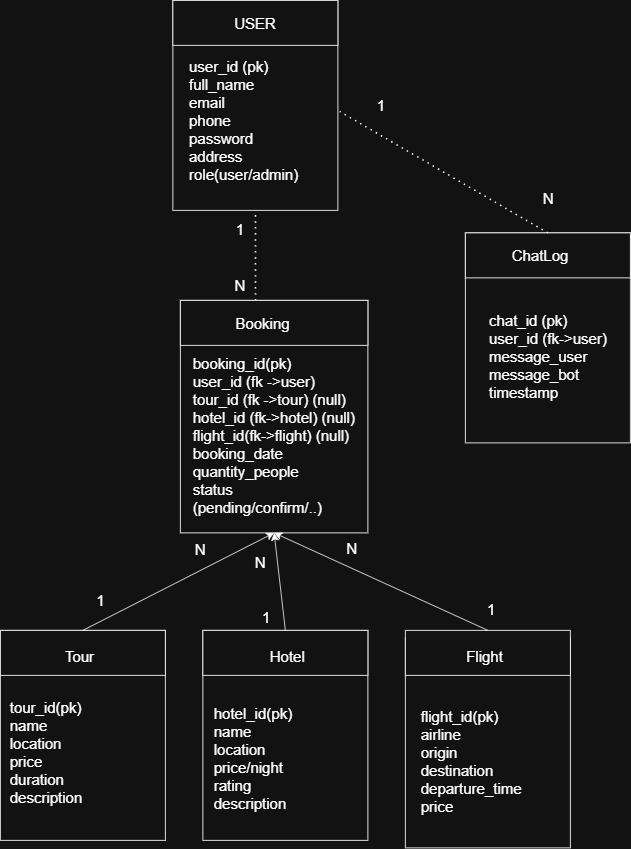

The diagram above was exported from draw.io. Its source (the exported page's mxGraphModel, read from the mxfile embedded in the PNG):
<mxGraphModel dx="2376" dy="1648" grid="0" gridSize="10" guides="0" tooltips="1" connect="1" arrows="1" fold="1" page="0" pageScale="1" pageWidth="827" pageHeight="1169" background="#ffffff" math="0" shadow="0">
  <root>
    <mxCell id="0" />
    <mxCell id="1" parent="0" />
    <mxCell id="viPJrUdurNDp0QI35IsC-1" value="" style="rounded=0;whiteSpace=wrap;html=1;" vertex="1" parent="1">
      <mxGeometry x="-170" y="-70" width="220" height="280" as="geometry" />
    </mxCell>
    <mxCell id="viPJrUdurNDp0QI35IsC-2" value="" style="rounded=0;whiteSpace=wrap;html=1;" vertex="1" parent="1">
      <mxGeometry x="-170" y="-70" width="220" height="60" as="geometry" />
    </mxCell>
    <mxCell id="viPJrUdurNDp0QI35IsC-3" value="" style="endArrow=none;dashed=1;html=1;dashPattern=1 3;strokeWidth=2;rounded=0;fontSize=12;startSize=8;endSize=8;curved=1;entryX=0.5;entryY=1;entryDx=0;entryDy=0;" edge="1" parent="1" target="viPJrUdurNDp0QI35IsC-1">
      <mxGeometry width="50" height="50" relative="1" as="geometry">
        <mxPoint x="-60" y="330" as="sourcePoint" />
        <mxPoint x="-30" y="280" as="targetPoint" />
      </mxGeometry>
    </mxCell>
    <mxCell id="viPJrUdurNDp0QI35IsC-5" value="" style="rounded=0;whiteSpace=wrap;html=1;" vertex="1" parent="1">
      <mxGeometry x="-160" y="330" width="250" height="310" as="geometry" />
    </mxCell>
    <mxCell id="viPJrUdurNDp0QI35IsC-6" value="" style="rounded=0;whiteSpace=wrap;html=1;" vertex="1" parent="1">
      <mxGeometry x="-160" y="330" width="250" height="60" as="geometry" />
    </mxCell>
    <mxCell id="viPJrUdurNDp0QI35IsC-7" value="" style="rounded=0;whiteSpace=wrap;html=1;" vertex="1" parent="1">
      <mxGeometry x="-400" y="770" width="220" height="280" as="geometry" />
    </mxCell>
    <mxCell id="viPJrUdurNDp0QI35IsC-8" value="" style="rounded=0;whiteSpace=wrap;html=1;" vertex="1" parent="1">
      <mxGeometry x="-400" y="770" width="220" height="60" as="geometry" />
    </mxCell>
    <mxCell id="viPJrUdurNDp0QI35IsC-9" value="" style="rounded=0;whiteSpace=wrap;html=1;" vertex="1" parent="1">
      <mxGeometry x="-130" y="770" width="220" height="280" as="geometry" />
    </mxCell>
    <mxCell id="viPJrUdurNDp0QI35IsC-10" value="" style="rounded=0;whiteSpace=wrap;html=1;" vertex="1" parent="1">
      <mxGeometry x="-130" y="770" width="220" height="60" as="geometry" />
    </mxCell>
    <mxCell id="viPJrUdurNDp0QI35IsC-11" value="" style="rounded=0;whiteSpace=wrap;html=1;" vertex="1" parent="1">
      <mxGeometry x="140" y="780" width="220" height="280" as="geometry" />
    </mxCell>
    <mxCell id="viPJrUdurNDp0QI35IsC-12" value="" style="rounded=0;whiteSpace=wrap;html=1;" vertex="1" parent="1">
      <mxGeometry x="140" y="770" width="220" height="60" as="geometry" />
    </mxCell>
    <mxCell id="viPJrUdurNDp0QI35IsC-13" value="" style="rounded=0;whiteSpace=wrap;html=1;" vertex="1" parent="1">
      <mxGeometry x="220" y="240" width="220" height="280" as="geometry" />
    </mxCell>
    <mxCell id="viPJrUdurNDp0QI35IsC-14" value="" style="rounded=0;whiteSpace=wrap;html=1;" vertex="1" parent="1">
      <mxGeometry x="220" y="240" width="220" height="60" as="geometry" />
    </mxCell>
    <mxCell id="viPJrUdurNDp0QI35IsC-15" value="&lt;font style=&quot;font-size: 20px;&quot;&gt;USER&lt;/font&gt;" style="text;html=1;whiteSpace=wrap;strokeColor=none;fillColor=none;align=center;verticalAlign=middle;rounded=0;" vertex="1" parent="1">
      <mxGeometry x="-100" y="-57.5" width="80" height="35" as="geometry" />
    </mxCell>
    <mxCell id="viPJrUdurNDp0QI35IsC-16" value="&lt;font style=&quot;font-size: 20px;&quot;&gt;user_id (pk&lt;span style=&quot;background-color: transparent; color: light-dark(rgb(0, 0, 0), rgb(255, 255, 255));&quot;&gt;)&lt;/span&gt;&lt;/font&gt;&lt;div&gt;&lt;span style=&quot;background-color: transparent; color: light-dark(rgb(0, 0, 0), rgb(255, 255, 255));&quot;&gt;&lt;font style=&quot;font-size: 20px;&quot;&gt;full_name&lt;/font&gt;&lt;/span&gt;&lt;/div&gt;&lt;div&gt;&lt;span style=&quot;background-color: transparent; color: light-dark(rgb(0, 0, 0), rgb(255, 255, 255));&quot;&gt;&lt;font style=&quot;font-size: 20px;&quot;&gt;email&lt;/font&gt;&lt;/span&gt;&lt;/div&gt;&lt;div&gt;&lt;span style=&quot;background-color: transparent; color: light-dark(rgb(0, 0, 0), rgb(255, 255, 255));&quot;&gt;&lt;font style=&quot;font-size: 20px;&quot;&gt;phone&lt;/font&gt;&lt;/span&gt;&lt;/div&gt;&lt;div&gt;&lt;span style=&quot;background-color: transparent; color: light-dark(rgb(0, 0, 0), rgb(255, 255, 255));&quot;&gt;&lt;font style=&quot;font-size: 20px;&quot;&gt;password&lt;/font&gt;&lt;/span&gt;&lt;/div&gt;&lt;div&gt;&lt;span style=&quot;background-color: transparent; color: light-dark(rgb(0, 0, 0), rgb(255, 255, 255));&quot;&gt;&lt;font style=&quot;font-size: 20px;&quot;&gt;address&lt;/font&gt;&lt;/span&gt;&lt;/div&gt;&lt;div&gt;&lt;span style=&quot;background-color: transparent; color: light-dark(rgb(0, 0, 0), rgb(255, 255, 255));&quot;&gt;&lt;font style=&quot;font-size: 20px;&quot;&gt;role(user/admin)&lt;/font&gt;&lt;/span&gt;&lt;/div&gt;" style="text;html=1;whiteSpace=wrap;strokeColor=none;fillColor=none;align=left;verticalAlign=middle;rounded=0;" vertex="1" parent="1">
      <mxGeometry x="-150" y="10" width="180" height="160" as="geometry" />
    </mxCell>
    <mxCell id="viPJrUdurNDp0QI35IsC-17" value="&lt;span style=&quot;font-size: 20px;&quot;&gt;booking_id(pk)&lt;/span&gt;&lt;div&gt;&lt;span style=&quot;font-size: 20px;&quot;&gt;user_id (fk -&amp;gt;user)&lt;/span&gt;&lt;/div&gt;&lt;div&gt;&lt;span style=&quot;font-size: 20px;&quot;&gt;tour_id (fk -&amp;gt;tour) (null)&lt;/span&gt;&lt;/div&gt;&lt;div&gt;&lt;span style=&quot;font-size: 20px;&quot;&gt;hotel_id (fk-&amp;gt;hotel) (null)&lt;/span&gt;&lt;/div&gt;&lt;div&gt;&lt;span style=&quot;font-size: 20px;&quot;&gt;flight_id(fk-&amp;gt;flight) (null)&lt;/span&gt;&lt;/div&gt;&lt;div&gt;&lt;span style=&quot;font-size: 20px;&quot;&gt;booking_date&lt;/span&gt;&lt;/div&gt;&lt;div&gt;&lt;span style=&quot;font-size: 20px;&quot;&gt;quantity_people&lt;/span&gt;&lt;/div&gt;&lt;div&gt;&lt;span style=&quot;font-size: 20px;&quot;&gt;status (pending/confirm/..)&lt;/span&gt;&lt;/div&gt;" style="text;html=1;whiteSpace=wrap;strokeColor=none;fillColor=none;align=left;verticalAlign=middle;rounded=0;" vertex="1" parent="1">
      <mxGeometry x="-145" y="430" width="220" height="160" as="geometry" />
    </mxCell>
    <mxCell id="viPJrUdurNDp0QI35IsC-18" value="&lt;font style=&quot;font-size: 20px;&quot;&gt;Booking&lt;/font&gt;" style="text;html=1;whiteSpace=wrap;strokeColor=none;fillColor=none;align=center;verticalAlign=middle;rounded=0;" vertex="1" parent="1">
      <mxGeometry x="-80" y="345" width="60" height="30" as="geometry" />
    </mxCell>
    <mxCell id="viPJrUdurNDp0QI35IsC-19" value="&lt;font style=&quot;font-size: 20px;&quot;&gt;ChatLog&lt;/font&gt;" style="text;html=1;whiteSpace=wrap;strokeColor=none;fillColor=none;align=center;verticalAlign=middle;rounded=0;" vertex="1" parent="1">
      <mxGeometry x="290" y="255" width="60" height="30" as="geometry" />
    </mxCell>
    <mxCell id="viPJrUdurNDp0QI35IsC-20" value="&lt;span style=&quot;font-size: 20px;&quot;&gt;chat_id (pk)&lt;/span&gt;&lt;div&gt;&lt;span style=&quot;font-size: 20px;&quot;&gt;user_id (fk-&amp;gt;user)&lt;/span&gt;&lt;/div&gt;&lt;div&gt;&lt;span style=&quot;font-size: 20px;&quot;&gt;message_user&lt;/span&gt;&lt;/div&gt;&lt;div&gt;&lt;span style=&quot;font-size: 20px;&quot;&gt;message_bot&lt;/span&gt;&lt;/div&gt;&lt;div&gt;&lt;span style=&quot;font-size: 20px;&quot;&gt;timestamp&lt;/span&gt;&lt;/div&gt;" style="text;html=1;whiteSpace=wrap;strokeColor=none;fillColor=none;align=left;verticalAlign=middle;rounded=0;" vertex="1" parent="1">
      <mxGeometry x="250" y="325" width="160" height="160" as="geometry" />
    </mxCell>
    <mxCell id="viPJrUdurNDp0QI35IsC-21" value="" style="endArrow=none;dashed=1;html=1;dashPattern=1 3;strokeWidth=2;rounded=0;fontSize=12;startSize=8;endSize=8;curved=1;entryX=1.011;entryY=0.529;entryDx=0;entryDy=0;entryPerimeter=0;exitX=0.5;exitY=0;exitDx=0;exitDy=0;" edge="1" parent="1" source="viPJrUdurNDp0QI35IsC-14" target="viPJrUdurNDp0QI35IsC-1">
      <mxGeometry width="50" height="50" relative="1" as="geometry">
        <mxPoint x="170" y="160" as="sourcePoint" />
        <mxPoint x="220" y="110" as="targetPoint" />
      </mxGeometry>
    </mxCell>
    <mxCell id="viPJrUdurNDp0QI35IsC-22" value="&lt;font style=&quot;font-size: 20px;&quot;&gt;1&lt;/font&gt;" style="text;html=1;whiteSpace=wrap;strokeColor=none;fillColor=none;align=center;verticalAlign=middle;rounded=0;" vertex="1" parent="1">
      <mxGeometry x="-110" y="220" width="60" height="30" as="geometry" />
    </mxCell>
    <mxCell id="viPJrUdurNDp0QI35IsC-23" value="&lt;font style=&quot;font-size: 20px;&quot;&gt;N&lt;/font&gt;" style="text;html=1;whiteSpace=wrap;strokeColor=none;fillColor=none;align=center;verticalAlign=middle;rounded=0;" vertex="1" parent="1">
      <mxGeometry x="-110" y="295" width="60" height="30" as="geometry" />
    </mxCell>
    <mxCell id="viPJrUdurNDp0QI35IsC-24" value="" style="endArrow=classic;html=1;rounded=0;fontSize=12;startSize=8;endSize=8;curved=1;entryX=0.5;entryY=1;entryDx=0;entryDy=0;exitX=0.5;exitY=0;exitDx=0;exitDy=0;" edge="1" parent="1" source="viPJrUdurNDp0QI35IsC-8" target="viPJrUdurNDp0QI35IsC-5">
      <mxGeometry width="50" height="50" relative="1" as="geometry">
        <mxPoint x="-290" y="760" as="sourcePoint" />
        <mxPoint x="-240" y="710" as="targetPoint" />
      </mxGeometry>
    </mxCell>
    <mxCell id="viPJrUdurNDp0QI35IsC-25" value="" style="endArrow=classic;html=1;rounded=0;fontSize=12;startSize=8;endSize=8;curved=1;entryX=0.5;entryY=1;entryDx=0;entryDy=0;exitX=0.5;exitY=0;exitDx=0;exitDy=0;" edge="1" parent="1" source="viPJrUdurNDp0QI35IsC-10" target="viPJrUdurNDp0QI35IsC-5">
      <mxGeometry width="50" height="50" relative="1" as="geometry">
        <mxPoint x="-60" y="720" as="sourcePoint" />
        <mxPoint x="-10" y="670" as="targetPoint" />
      </mxGeometry>
    </mxCell>
    <mxCell id="viPJrUdurNDp0QI35IsC-26" value="" style="endArrow=classic;html=1;rounded=0;fontSize=12;startSize=8;endSize=8;curved=1;entryX=0.5;entryY=1;entryDx=0;entryDy=0;exitX=0.5;exitY=0;exitDx=0;exitDy=0;" edge="1" parent="1" source="viPJrUdurNDp0QI35IsC-12" target="viPJrUdurNDp0QI35IsC-5">
      <mxGeometry width="50" height="50" relative="1" as="geometry">
        <mxPoint x="150" y="730" as="sourcePoint" />
        <mxPoint x="200" y="680" as="targetPoint" />
      </mxGeometry>
    </mxCell>
    <mxCell id="viPJrUdurNDp0QI35IsC-27" value="&lt;font style=&quot;font-size: 20px;&quot;&gt;Tour&lt;/font&gt;" style="text;html=1;whiteSpace=wrap;strokeColor=none;fillColor=none;align=center;verticalAlign=middle;rounded=0;" vertex="1" parent="1">
      <mxGeometry x="-324" y="790" width="60" height="30" as="geometry" />
    </mxCell>
    <mxCell id="viPJrUdurNDp0QI35IsC-28" value="&lt;font style=&quot;font-size: 20px;&quot;&gt;Hotel&lt;/font&gt;" style="text;html=1;whiteSpace=wrap;strokeColor=none;fillColor=none;align=center;verticalAlign=middle;rounded=0;" vertex="1" parent="1">
      <mxGeometry x="-47" y="789" width="60" height="30" as="geometry" />
    </mxCell>
    <mxCell id="viPJrUdurNDp0QI35IsC-29" value="&lt;font style=&quot;font-size: 20px;&quot;&gt;Flight&lt;/font&gt;" style="text;html=1;whiteSpace=wrap;strokeColor=none;fillColor=none;align=center;verticalAlign=middle;rounded=0;" vertex="1" parent="1">
      <mxGeometry x="216" y="790" width="60" height="30" as="geometry" />
    </mxCell>
    <mxCell id="viPJrUdurNDp0QI35IsC-30" value="&lt;span style=&quot;font-size: 20px;&quot;&gt;tour_id(pk)&lt;/span&gt;&lt;div&gt;&lt;span style=&quot;font-size: 20px;&quot;&gt;name&lt;/span&gt;&lt;/div&gt;&lt;div&gt;&lt;span style=&quot;font-size: 20px;&quot;&gt;location&lt;/span&gt;&lt;/div&gt;&lt;div&gt;&lt;span style=&quot;font-size: 20px;&quot;&gt;price&lt;/span&gt;&lt;/div&gt;&lt;div&gt;&lt;span style=&quot;font-size: 20px;&quot;&gt;duration&lt;/span&gt;&lt;/div&gt;&lt;div&gt;&lt;span style=&quot;font-size: 20px;&quot;&gt;description&lt;/span&gt;&lt;/div&gt;" style="text;html=1;whiteSpace=wrap;strokeColor=none;fillColor=none;align=left;verticalAlign=middle;rounded=0;" vertex="1" parent="1">
      <mxGeometry x="-389" y="842" width="186" height="182" as="geometry" />
    </mxCell>
    <mxCell id="viPJrUdurNDp0QI35IsC-31" value="&lt;span style=&quot;font-size: 20px;&quot;&gt;hotel_id(pk)&lt;/span&gt;&lt;div&gt;&lt;span style=&quot;font-size: 20px;&quot;&gt;name&lt;/span&gt;&lt;/div&gt;&lt;div&gt;&lt;span style=&quot;font-size: 20px;&quot;&gt;location&lt;/span&gt;&lt;/div&gt;&lt;div&gt;&lt;span style=&quot;font-size: 20px;&quot;&gt;price/night&lt;/span&gt;&lt;/div&gt;&lt;div&gt;&lt;span style=&quot;font-size: 20px;&quot;&gt;rating&lt;/span&gt;&lt;/div&gt;&lt;div&gt;&lt;span style=&quot;font-size: 20px;&quot;&gt;description&lt;/span&gt;&lt;/div&gt;" style="text;html=1;whiteSpace=wrap;strokeColor=none;fillColor=none;align=left;verticalAlign=middle;rounded=0;" vertex="1" parent="1">
      <mxGeometry x="-117" y="846" width="190" height="187" as="geometry" />
    </mxCell>
    <mxCell id="viPJrUdurNDp0QI35IsC-32" value="&lt;span style=&quot;font-size: 20px;&quot;&gt;flight_id(pk)&lt;/span&gt;&lt;div&gt;&lt;span style=&quot;font-size: 20px;&quot;&gt;airline&lt;/span&gt;&lt;/div&gt;&lt;div&gt;&lt;span style=&quot;font-size: 20px;&quot;&gt;origin&lt;/span&gt;&lt;/div&gt;&lt;div&gt;&lt;span style=&quot;font-size: 20px;&quot;&gt;destination&lt;/span&gt;&lt;/div&gt;&lt;div&gt;&lt;span style=&quot;font-size: 20px;&quot;&gt;departure_time&lt;/span&gt;&lt;/div&gt;&lt;div&gt;&lt;span style=&quot;font-size: 20px;&quot;&gt;price&lt;/span&gt;&lt;/div&gt;" style="text;html=1;whiteSpace=wrap;strokeColor=none;fillColor=none;align=left;verticalAlign=middle;rounded=0;" vertex="1" parent="1">
      <mxGeometry x="159" y="851" width="180" height="187" as="geometry" />
    </mxCell>
    <mxCell id="viPJrUdurNDp0QI35IsC-33" value="&lt;font style=&quot;font-size: 20px;&quot;&gt;N&lt;/font&gt;" style="text;html=1;whiteSpace=wrap;strokeColor=none;fillColor=none;align=center;verticalAlign=middle;rounded=0;" vertex="1" parent="1">
      <mxGeometry x="-163" y="647" width="60" height="30" as="geometry" />
    </mxCell>
    <mxCell id="viPJrUdurNDp0QI35IsC-35" value="&lt;font style=&quot;font-size: 20px;&quot;&gt;N&lt;/font&gt;" style="text;html=1;whiteSpace=wrap;strokeColor=none;fillColor=none;align=center;verticalAlign=middle;rounded=0;" vertex="1" parent="1">
      <mxGeometry x="-83" y="664" width="60" height="30" as="geometry" />
    </mxCell>
    <mxCell id="viPJrUdurNDp0QI35IsC-36" value="&lt;font style=&quot;font-size: 20px;&quot;&gt;N&lt;/font&gt;" style="text;html=1;whiteSpace=wrap;strokeColor=none;fillColor=none;align=center;verticalAlign=middle;rounded=0;" vertex="1" parent="1">
      <mxGeometry x="39" y="646" width="60" height="30" as="geometry" />
    </mxCell>
    <mxCell id="viPJrUdurNDp0QI35IsC-37" value="&lt;font style=&quot;font-size: 20px;&quot;&gt;N&lt;/font&gt;" style="text;html=1;whiteSpace=wrap;strokeColor=none;fillColor=none;align=center;verticalAlign=middle;rounded=0;" vertex="1" parent="1">
      <mxGeometry x="301" y="179" width="60" height="30" as="geometry" />
    </mxCell>
    <mxCell id="viPJrUdurNDp0QI35IsC-38" value="&lt;font style=&quot;font-size: 20px;&quot;&gt;1&lt;/font&gt;" style="text;html=1;whiteSpace=wrap;strokeColor=none;fillColor=none;align=center;verticalAlign=middle;rounded=0;" vertex="1" parent="1">
      <mxGeometry x="78" y="55" width="60" height="30" as="geometry" />
    </mxCell>
    <mxCell id="viPJrUdurNDp0QI35IsC-39" value="&lt;font style=&quot;font-size: 20px;&quot;&gt;1&lt;/font&gt;" style="text;html=1;whiteSpace=wrap;strokeColor=none;fillColor=none;align=center;verticalAlign=middle;rounded=0;" vertex="1" parent="1">
      <mxGeometry x="-296" y="715" width="60" height="30" as="geometry" />
    </mxCell>
    <mxCell id="viPJrUdurNDp0QI35IsC-40" value="&lt;font style=&quot;font-size: 20px;&quot;&gt;1&lt;/font&gt;" style="text;html=1;whiteSpace=wrap;strokeColor=none;fillColor=none;align=center;verticalAlign=middle;rounded=0;" vertex="1" parent="1">
      <mxGeometry x="-75" y="737" width="60" height="30" as="geometry" />
    </mxCell>
    <mxCell id="viPJrUdurNDp0QI35IsC-41" value="&lt;font style=&quot;font-size: 20px;&quot;&gt;1&lt;/font&gt;" style="text;html=1;whiteSpace=wrap;strokeColor=none;fillColor=none;align=center;verticalAlign=middle;rounded=0;" vertex="1" parent="1">
      <mxGeometry x="225" y="727" width="60" height="30" as="geometry" />
    </mxCell>
  </root>
</mxGraphModel>